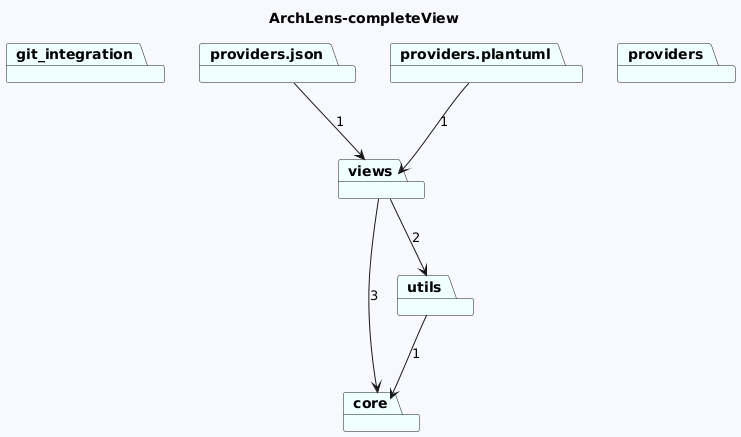

The diagram above was rendered by PlantUML. Its source (embedded in the PNG):
@startuml
skinparam backgroundColor GhostWhite
title ArchLens-completeView
package "git_integration" #Azure
package "providers.json" #Azure
package "core" #Azure
package "providers.plantuml" #Azure
package "views" #Azure
package "utils" #Azure
package "providers" #Azure

"providers.json"-->"views"  : 1

"providers.plantuml"-->"views"  : 1
"views"-->"core"  : 3
"views"-->"utils"  : 2
"utils"-->"core"  : 1
@enduml